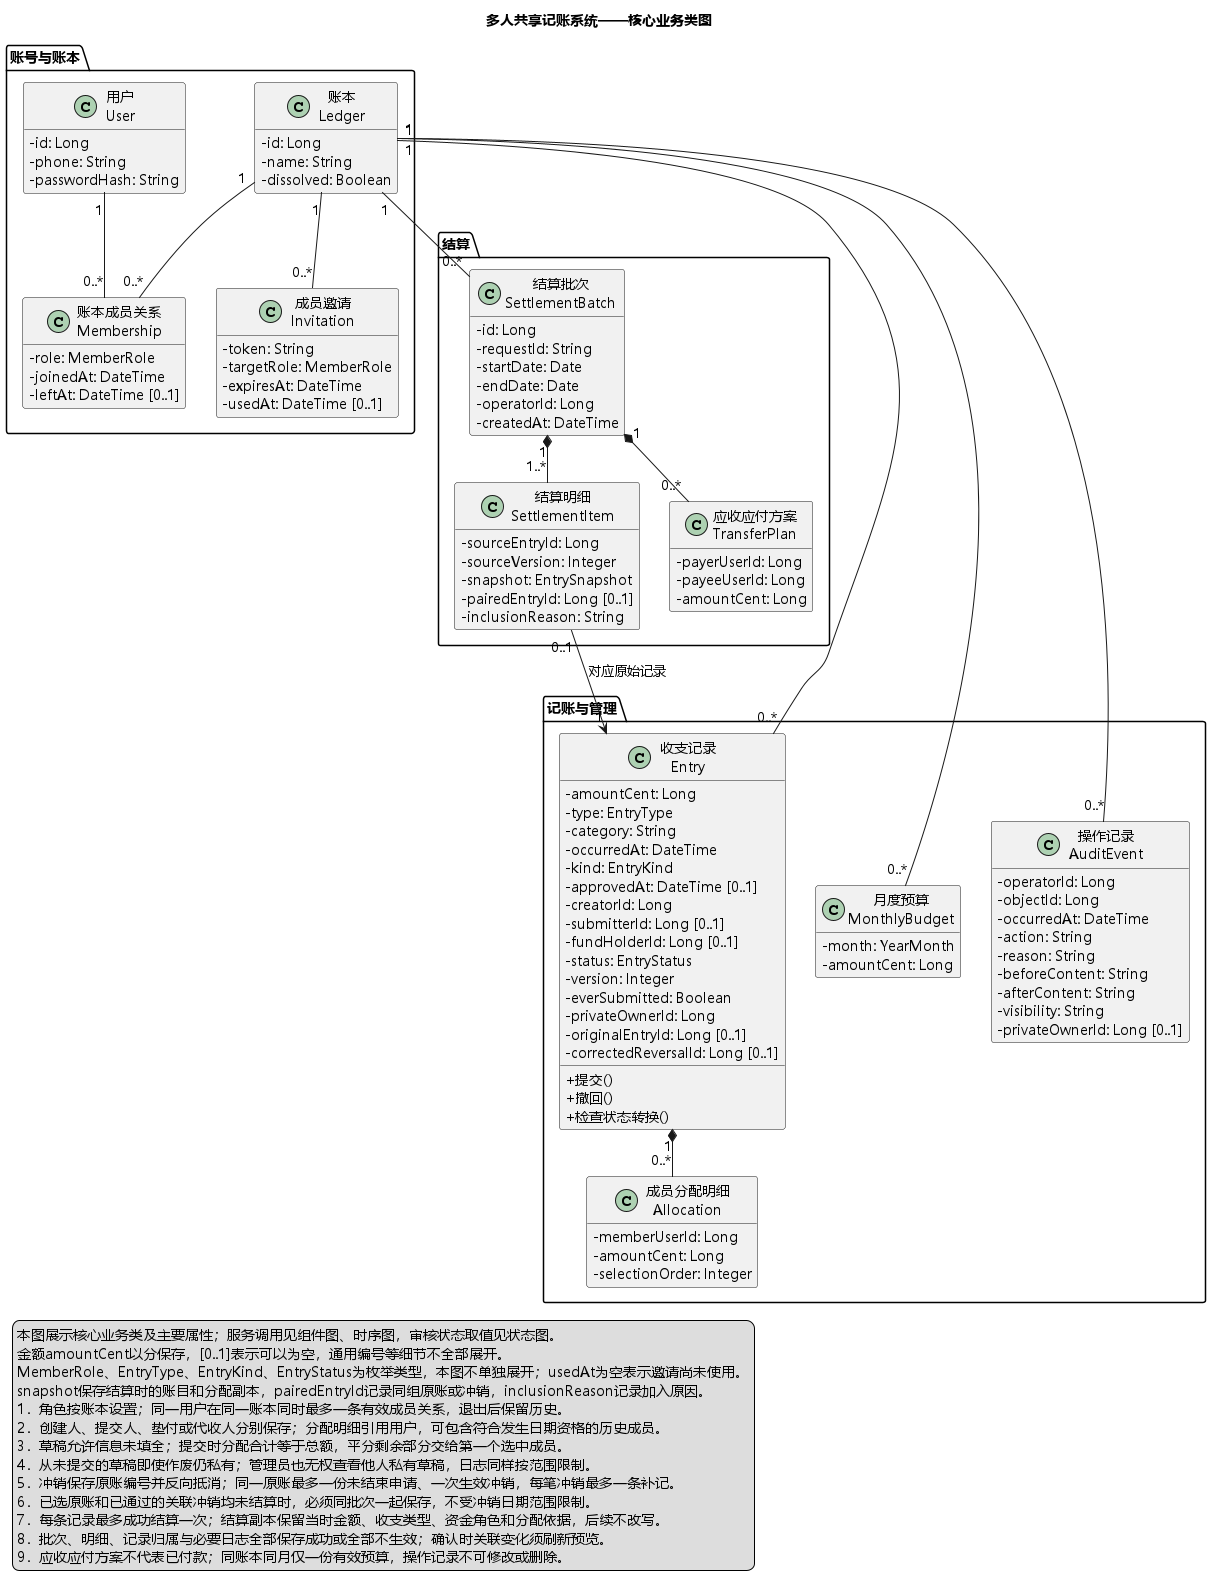

The diagram above was rendered by PlantUML. Its source (embedded in the PNG):
@startuml
title 多人共享记账系统——核心业务类图
top to bottom direction
skinparam defaultFontName Microsoft YaHei
skinparam classAttributeIconSize 0
skinparam shadowing false
skinparam nodesep 30
skinparam ranksep 45
hide empty members

package "账号与账本" {
  class "用户\nUser" as User {
    - id: Long
    - phone: String
    - passwordHash: String
  }
  class "账本成员关系\nMembership" as Membership {
    - role: MemberRole
    - joinedAt: DateTime
    - leftAt: DateTime [0..1]
  }
  class "账本\nLedger" as Ledger {
    - id: Long
    - name: String
    - dissolved: Boolean
  }
  class "成员邀请\nInvitation" as Invitation {
    - token: String
    - targetRole: MemberRole
    - expiresAt: DateTime
    - usedAt: DateTime [0..1]
  }
}

package "记账与管理" {
  class "收支记录\nEntry" as Entry {
    - amountCent: Long
    - type: EntryType
    - category: String
    - occurredAt: DateTime
    - kind: EntryKind
    - approvedAt: DateTime [0..1]
    - creatorId: Long
    - submitterId: Long [0..1]
    - fundHolderId: Long [0..1]
    - status: EntryStatus
    - version: Integer
    - everSubmitted: Boolean
    - privateOwnerId: Long
    - originalEntryId: Long [0..1]
    - correctedReversalId: Long [0..1]
    + 提交()
    + 撤回()
    + 检查状态转换()
  }
  class "成员分配明细\nAllocation" as Allocation {
    - memberUserId: Long
    - amountCent: Long
    - selectionOrder: Integer
  }
  class "月度预算\nMonthlyBudget" as MonthlyBudget {
    - month: YearMonth
    - amountCent: Long
  }
  class "操作记录\nAuditEvent" as AuditEvent {
    - operatorId: Long
    - objectId: Long
    - occurredAt: DateTime
    - action: String
    - reason: String
    - beforeContent: String
    - afterContent: String
    - visibility: String
    - privateOwnerId: Long [0..1]
  }
}

package "结算" {
  class "结算批次\nSettlementBatch" as SettlementBatch {
    - id: Long
    - requestId: String
    - startDate: Date
    - endDate: Date
    - operatorId: Long
    - createdAt: DateTime
  }
  class "结算明细\nSettlementItem" as SettlementItem {
    - sourceEntryId: Long
    - sourceVersion: Integer
    - snapshot: EntrySnapshot
    - pairedEntryId: Long [0..1]
    - inclusionReason: String
  }
  class "应收应付方案\nTransferPlan" as TransferPlan {
    - payerUserId: Long
    - payeeUserId: Long
    - amountCent: Long
  }
}

User "1" -- "0..*" Membership
Ledger "1" -- "0..*" Membership
Ledger "1" -- "0..*" Invitation
Ledger "1" -- "0..*" Entry
Ledger "1" -- "0..*" MonthlyBudget
Ledger "1" -- "0..*" AuditEvent
Entry "1" *-- "0..*" Allocation
Ledger "1" -- "0..*" SettlementBatch
SettlementBatch "1" *-- "1..*" SettlementItem
SettlementBatch "1" *-- "0..*" TransferPlan
SettlementItem "0..1" --> "1" Entry : 对应原始记录

legend bottom left
  本图展示核心业务类及主要属性；服务调用见组件图、时序图，审核状态取值见状态图。
  金额amountCent以分保存，[0..1]表示可以为空，通用编号等细节不全部展开。
  MemberRole、EntryType、EntryKind、EntryStatus为枚举类型，本图不单独展开；usedAt为空表示邀请尚未使用。
  snapshot保存结算时的账目和分配副本，pairedEntryId记录同组原账或冲销，inclusionReason记录加入原因。
  1．角色按账本设置；同一用户在同一账本同时最多一条有效成员关系，退出后保留历史。
  2．创建人、提交人、垫付或代收人分别保存；分配明细引用用户，可包含符合发生日期资格的历史成员。
  3．草稿允许信息未填全；提交时分配合计等于总额，平分剩余部分交给第一个选中成员。
  4．从未提交的草稿即使作废仍私有；管理员也无权查看他人私有草稿，日志同样按范围限制。
  5．冲销保存原账编号并反向抵消；同一原账最多一份未结束申请、一次生效冲销，每笔冲销最多一条补记。
  6．已选原账和已通过的关联冲销均未结算时，必须同批次一起保存，不受冲销日期范围限制。
  7．每条记录最多成功结算一次；结算副本保留当时金额、收支类型、资金角色和分配依据，后续不改写。
  8．批次、明细、记录归属与必要日志全部保存成功或全部不生效；确认时关联变化须刷新预览。
  9．应收应付方案不代表已付款；同账本同月仅一份有效预算，操作记录不可修改或删除。
endlegend
@enduml